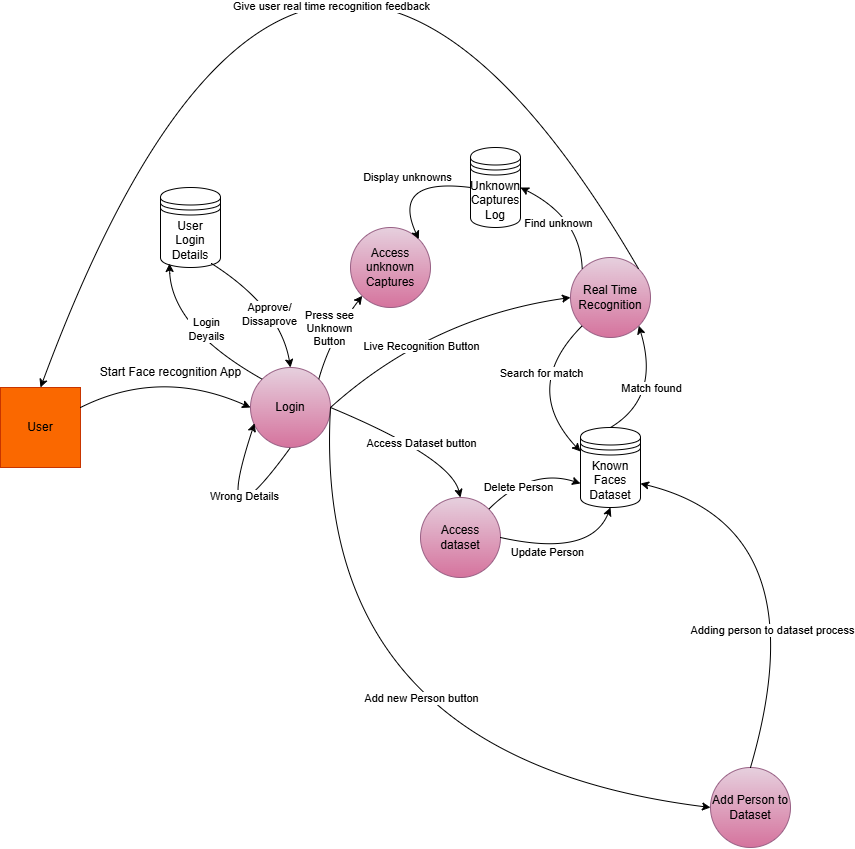

The diagram above was exported from draw.io. Its source (the exported page's mxGraphModel, read from the mxfile embedded in the PNG):
<mxGraphModel dx="1686" dy="1929" grid="1" gridSize="10" guides="1" tooltips="1" connect="1" arrows="1" fold="1" page="1" pageScale="1" pageWidth="827" pageHeight="1169" background="#FFFFFF" math="0" shadow="0">
  <root>
    <mxCell id="0" />
    <mxCell id="1" parent="0" />
    <mxCell id="69rlctPlUYhgdO_7xsld-1" value="User" style="whiteSpace=wrap;html=1;aspect=fixed;fillColor=#fa6800;fontColor=#000000;strokeColor=#C73500;" parent="1" vertex="1">
      <mxGeometry x="20" y="110" width="80" height="80" as="geometry" />
    </mxCell>
    <mxCell id="69rlctPlUYhgdO_7xsld-2" value="Login" style="ellipse;whiteSpace=wrap;html=1;aspect=fixed;fillColor=#e6d0de;gradientColor=#d5739d;strokeColor=#996185;" parent="1" vertex="1">
      <mxGeometry x="270" y="90" width="80" height="80" as="geometry" />
    </mxCell>
    <mxCell id="69rlctPlUYhgdO_7xsld-4" value="User Login Details" style="shape=datastore;whiteSpace=wrap;html=1;" parent="1" vertex="1">
      <mxGeometry x="180" y="-90" width="60" height="80" as="geometry" />
    </mxCell>
    <mxCell id="69rlctPlUYhgdO_7xsld-10" value="" style="curved=1;endArrow=classic;html=1;rounded=0;entryX=0;entryY=0.5;entryDx=0;entryDy=0;" parent="1" target="69rlctPlUYhgdO_7xsld-2" edge="1">
      <mxGeometry width="50" height="50" relative="1" as="geometry">
        <mxPoint x="100" y="130" as="sourcePoint" />
        <mxPoint x="263.076923076924" y="124.61538461538453" as="targetPoint" />
        <Array as="points">
          <mxPoint x="180" y="90" />
        </Array>
      </mxGeometry>
    </mxCell>
    <mxCell id="69rlctPlUYhgdO_7xsld-11" value="Start Face recognition App" style="text;html=1;align=center;verticalAlign=middle;resizable=0;points=[];autosize=1;strokeColor=none;fillColor=none;" parent="1" vertex="1">
      <mxGeometry x="110" y="80" width="160" height="30" as="geometry" />
    </mxCell>
    <mxCell id="69rlctPlUYhgdO_7xsld-15" value="" style="curved=1;endArrow=classic;html=1;rounded=0;entryX=0.15;entryY=0.95;entryDx=0;entryDy=0;entryPerimeter=0;exitX=0;exitY=0;exitDx=0;exitDy=0;" parent="1" source="69rlctPlUYhgdO_7xsld-2" target="69rlctPlUYhgdO_7xsld-4" edge="1">
      <mxGeometry width="50" height="50" relative="1" as="geometry">
        <mxPoint x="120" y="20" as="sourcePoint" />
        <mxPoint x="290" y="20" as="targetPoint" />
        <Array as="points">
          <mxPoint x="190" y="50" />
        </Array>
      </mxGeometry>
    </mxCell>
    <mxCell id="69rlctPlUYhgdO_7xsld-26" value="Login&lt;div&gt;Deyails&lt;/div&gt;" style="edgeLabel;html=1;align=center;verticalAlign=middle;resizable=0;points=[];" parent="69rlctPlUYhgdO_7xsld-15" vertex="1" connectable="0">
      <mxGeometry x="-0.2516" y="-2" relative="1" as="geometry">
        <mxPoint x="-2" y="-18" as="offset" />
      </mxGeometry>
    </mxCell>
    <mxCell id="69rlctPlUYhgdO_7xsld-17" value="" style="curved=1;endArrow=classic;html=1;rounded=0;entryX=0.5;entryY=0;entryDx=0;entryDy=0;exitX=0.85;exitY=0.95;exitDx=0;exitDy=0;exitPerimeter=0;" parent="1" source="69rlctPlUYhgdO_7xsld-4" target="69rlctPlUYhgdO_7xsld-2" edge="1">
      <mxGeometry width="50" height="50" relative="1" as="geometry">
        <mxPoint x="292" y="112" as="sourcePoint" />
        <mxPoint x="299" y="16" as="targetPoint" />
        <Array as="points">
          <mxPoint x="300" y="30" />
        </Array>
      </mxGeometry>
    </mxCell>
    <mxCell id="69rlctPlUYhgdO_7xsld-24" value="Approve/&lt;div&gt;Dissaprove&lt;/div&gt;" style="edgeLabel;html=1;align=center;verticalAlign=middle;resizable=0;points=[];" parent="69rlctPlUYhgdO_7xsld-17" vertex="1" connectable="0">
      <mxGeometry x="0.2051" y="-13" relative="1" as="geometry">
        <mxPoint as="offset" />
      </mxGeometry>
    </mxCell>
    <mxCell id="69rlctPlUYhgdO_7xsld-19" value="" style="curved=1;endArrow=classic;html=1;rounded=0;exitX=1;exitY=0.5;exitDx=0;exitDy=0;entryX=0;entryY=0.5;entryDx=0;entryDy=0;" parent="1" source="69rlctPlUYhgdO_7xsld-2" target="69rlctPlUYhgdO_7xsld-31" edge="1">
      <mxGeometry width="50" height="50" relative="1" as="geometry">
        <mxPoint x="341" y="16" as="sourcePoint" />
        <mxPoint x="530" y="140" as="targetPoint" />
        <Array as="points">
          <mxPoint x="450" y="40" />
        </Array>
      </mxGeometry>
    </mxCell>
    <mxCell id="69rlctPlUYhgdO_7xsld-30" value="Live Recognition Button" style="edgeLabel;html=1;align=center;verticalAlign=middle;resizable=0;points=[];" parent="69rlctPlUYhgdO_7xsld-19" vertex="1" connectable="0">
      <mxGeometry x="-0.2215" y="-14" relative="1" as="geometry">
        <mxPoint as="offset" />
      </mxGeometry>
    </mxCell>
    <mxCell id="69rlctPlUYhgdO_7xsld-22" value="" style="curved=1;endArrow=classic;html=1;rounded=0;entryX=0.05;entryY=0.698;entryDx=0;entryDy=0;exitX=0.5;exitY=1;exitDx=0;exitDy=0;entryPerimeter=0;" parent="1" source="69rlctPlUYhgdO_7xsld-2" target="69rlctPlUYhgdO_7xsld-2" edge="1">
      <mxGeometry width="50" height="50" relative="1" as="geometry">
        <mxPoint x="110" y="140" as="sourcePoint" />
        <mxPoint x="280" y="140" as="targetPoint" />
        <Array as="points">
          <mxPoint x="230" y="280" />
        </Array>
      </mxGeometry>
    </mxCell>
    <mxCell id="69rlctPlUYhgdO_7xsld-23" value="Wrong Details" style="edgeLabel;html=1;align=center;verticalAlign=middle;resizable=0;points=[];" parent="69rlctPlUYhgdO_7xsld-22" vertex="1" connectable="0">
      <mxGeometry x="0.478" y="-12" relative="1" as="geometry">
        <mxPoint y="-1" as="offset" />
      </mxGeometry>
    </mxCell>
    <mxCell id="69rlctPlUYhgdO_7xsld-31" value="Real Time Recognition" style="ellipse;whiteSpace=wrap;html=1;aspect=fixed;fillColor=#e6d0de;gradientColor=#d5739d;strokeColor=#996185;" parent="1" vertex="1">
      <mxGeometry x="590" y="-20" width="80" height="80" as="geometry" />
    </mxCell>
    <mxCell id="69rlctPlUYhgdO_7xsld-35" value="Known Faces Dataset" style="shape=datastore;whiteSpace=wrap;html=1;" parent="1" vertex="1">
      <mxGeometry x="600" y="150" width="60" height="80" as="geometry" />
    </mxCell>
    <mxCell id="69rlctPlUYhgdO_7xsld-36" value="Add Person to Dataset" style="ellipse;whiteSpace=wrap;html=1;aspect=fixed;fillColor=#e6d0de;gradientColor=#d5739d;strokeColor=#996185;" parent="1" vertex="1">
      <mxGeometry x="730" y="490" width="80" height="80" as="geometry" />
    </mxCell>
    <mxCell id="69rlctPlUYhgdO_7xsld-37" value="" style="curved=1;endArrow=classic;html=1;rounded=0;exitX=1;exitY=0.5;exitDx=0;exitDy=0;entryX=0;entryY=0.5;entryDx=0;entryDy=0;" parent="1" source="69rlctPlUYhgdO_7xsld-2" target="69rlctPlUYhgdO_7xsld-36" edge="1">
      <mxGeometry width="50" height="50" relative="1" as="geometry">
        <mxPoint x="340" y="380" as="sourcePoint" />
        <mxPoint x="580" y="270" as="targetPoint" />
        <Array as="points">
          <mxPoint x="330" y="480" />
        </Array>
      </mxGeometry>
    </mxCell>
    <mxCell id="69rlctPlUYhgdO_7xsld-38" value="Add new Person button" style="edgeLabel;html=1;align=center;verticalAlign=middle;resizable=0;points=[];" parent="69rlctPlUYhgdO_7xsld-37" vertex="1" connectable="0">
      <mxGeometry x="-0.2215" y="-14" relative="1" as="geometry">
        <mxPoint x="121" y="-3" as="offset" />
      </mxGeometry>
    </mxCell>
    <mxCell id="69rlctPlUYhgdO_7xsld-51" value="" style="curved=1;endArrow=classic;html=1;rounded=0;exitX=0;exitY=1;exitDx=0;exitDy=0;entryX=0;entryY=0.3;entryDx=0;entryDy=0;" parent="1" source="69rlctPlUYhgdO_7xsld-31" target="69rlctPlUYhgdO_7xsld-35" edge="1">
      <mxGeometry width="50" height="50" relative="1" as="geometry">
        <mxPoint x="360" y="140" as="sourcePoint" />
        <mxPoint x="600" y="420" as="targetPoint" />
        <Array as="points">
          <mxPoint x="540" y="110" />
        </Array>
      </mxGeometry>
    </mxCell>
    <mxCell id="69rlctPlUYhgdO_7xsld-52" value="Search for match" style="edgeLabel;html=1;align=center;verticalAlign=middle;resizable=0;points=[];" parent="69rlctPlUYhgdO_7xsld-51" vertex="1" connectable="0">
      <mxGeometry x="-0.2215" y="-14" relative="1" as="geometry">
        <mxPoint x="16" y="9" as="offset" />
      </mxGeometry>
    </mxCell>
    <mxCell id="69rlctPlUYhgdO_7xsld-53" value="" style="curved=1;endArrow=classic;html=1;rounded=0;exitX=0.5;exitY=0;exitDx=0;exitDy=0;entryX=1;entryY=1;entryDx=0;entryDy=0;" parent="1" source="69rlctPlUYhgdO_7xsld-35" target="69rlctPlUYhgdO_7xsld-31" edge="1">
      <mxGeometry width="50" height="50" relative="1" as="geometry">
        <mxPoint x="752" y="64" as="sourcePoint" />
        <mxPoint x="760" y="140" as="targetPoint" />
        <Array as="points">
          <mxPoint x="680" y="120" />
        </Array>
      </mxGeometry>
    </mxCell>
    <mxCell id="69rlctPlUYhgdO_7xsld-54" value="Match found" style="edgeLabel;html=1;align=center;verticalAlign=middle;resizable=0;points=[];" parent="69rlctPlUYhgdO_7xsld-53" vertex="1" connectable="0">
      <mxGeometry x="-0.2215" y="-14" relative="1" as="geometry">
        <mxPoint x="-12" y="-25" as="offset" />
      </mxGeometry>
    </mxCell>
    <mxCell id="69rlctPlUYhgdO_7xsld-60" value="" style="curved=1;endArrow=classic;html=1;rounded=0;exitX=0.5;exitY=0;exitDx=0;exitDy=0;entryX=1;entryY=0.7;entryDx=0;entryDy=0;" parent="1" source="69rlctPlUYhgdO_7xsld-36" target="69rlctPlUYhgdO_7xsld-35" edge="1">
      <mxGeometry width="50" height="50" relative="1" as="geometry">
        <mxPoint x="360" y="140" as="sourcePoint" />
        <mxPoint x="600" y="430" as="targetPoint" />
        <Array as="points">
          <mxPoint x="840" y="250" />
        </Array>
      </mxGeometry>
    </mxCell>
    <mxCell id="69rlctPlUYhgdO_7xsld-62" value="Adding person to dataset process" style="edgeLabel;html=1;align=center;verticalAlign=middle;resizable=0;points=[];" parent="69rlctPlUYhgdO_7xsld-60" vertex="1" connectable="0">
      <mxGeometry x="-0.3682" y="18" relative="1" as="geometry">
        <mxPoint as="offset" />
      </mxGeometry>
    </mxCell>
    <mxCell id="LhI-ud7GFd8Ltkgq7nwW-1" value="Access dataset" style="ellipse;whiteSpace=wrap;html=1;aspect=fixed;fillColor=#e6d0de;gradientColor=#d5739d;strokeColor=#996185;" parent="1" vertex="1">
      <mxGeometry x="440" y="220" width="80" height="80" as="geometry" />
    </mxCell>
    <mxCell id="LhI-ud7GFd8Ltkgq7nwW-2" value="" style="curved=1;endArrow=classic;html=1;rounded=0;exitX=1;exitY=0.5;exitDx=0;exitDy=0;entryX=0.5;entryY=0;entryDx=0;entryDy=0;" parent="1" source="69rlctPlUYhgdO_7xsld-2" target="LhI-ud7GFd8Ltkgq7nwW-1" edge="1">
      <mxGeometry width="50" height="50" relative="1" as="geometry">
        <mxPoint x="360" y="140" as="sourcePoint" />
        <mxPoint x="740" y="540" as="targetPoint" />
        <Array as="points">
          <mxPoint x="470" y="180" />
        </Array>
      </mxGeometry>
    </mxCell>
    <mxCell id="LhI-ud7GFd8Ltkgq7nwW-3" value="Access Dataset button" style="edgeLabel;html=1;align=center;verticalAlign=middle;resizable=0;points=[];" parent="LhI-ud7GFd8Ltkgq7nwW-2" vertex="1" connectable="0">
      <mxGeometry x="-0.2215" y="-14" relative="1" as="geometry">
        <mxPoint x="34" y="-3" as="offset" />
      </mxGeometry>
    </mxCell>
    <mxCell id="LhI-ud7GFd8Ltkgq7nwW-4" value="" style="curved=1;endArrow=classic;html=1;rounded=0;exitX=1;exitY=0;exitDx=0;exitDy=0;entryX=0;entryY=0.7;entryDx=0;entryDy=0;" parent="1" source="LhI-ud7GFd8Ltkgq7nwW-1" target="69rlctPlUYhgdO_7xsld-35" edge="1">
      <mxGeometry width="50" height="50" relative="1" as="geometry">
        <mxPoint x="530" y="290" as="sourcePoint" />
        <mxPoint x="660" y="380" as="targetPoint" />
        <Array as="points">
          <mxPoint x="550" y="190" />
        </Array>
      </mxGeometry>
    </mxCell>
    <mxCell id="LhI-ud7GFd8Ltkgq7nwW-6" value="Delete Person" style="edgeLabel;html=1;align=center;verticalAlign=middle;resizable=0;points=[];" parent="LhI-ud7GFd8Ltkgq7nwW-4" vertex="1" connectable="0">
      <mxGeometry x="-0.3395" y="-4" relative="1" as="geometry">
        <mxPoint as="offset" />
      </mxGeometry>
    </mxCell>
    <mxCell id="LhI-ud7GFd8Ltkgq7nwW-7" value="" style="curved=1;endArrow=classic;html=1;rounded=0;exitX=1;exitY=0.5;exitDx=0;exitDy=0;entryX=0.5;entryY=1;entryDx=0;entryDy=0;" parent="1" source="LhI-ud7GFd8Ltkgq7nwW-1" target="69rlctPlUYhgdO_7xsld-35" edge="1">
      <mxGeometry width="50" height="50" relative="1" as="geometry">
        <mxPoint x="568" y="322" as="sourcePoint" />
        <mxPoint x="660" y="296" as="targetPoint" />
        <Array as="points">
          <mxPoint x="610" y="280" />
        </Array>
      </mxGeometry>
    </mxCell>
    <mxCell id="LhI-ud7GFd8Ltkgq7nwW-8" value="Update Person" style="edgeLabel;html=1;align=center;verticalAlign=middle;resizable=0;points=[];" parent="LhI-ud7GFd8Ltkgq7nwW-7" vertex="1" connectable="0">
      <mxGeometry x="-0.3395" y="-4" relative="1" as="geometry">
        <mxPoint as="offset" />
      </mxGeometry>
    </mxCell>
    <mxCell id="PRR2Xhtw8foe3u_h2FX3-2" value="" style="curved=1;endArrow=classic;html=1;rounded=0;exitX=0;exitY=0;exitDx=0;exitDy=0;entryX=1;entryY=0.5;entryDx=0;entryDy=0;" edge="1" parent="1" source="69rlctPlUYhgdO_7xsld-31" target="PRR2Xhtw8foe3u_h2FX3-5">
      <mxGeometry width="50" height="50" relative="1" as="geometry">
        <mxPoint x="590" y="-120" as="sourcePoint" />
        <mxPoint x="560" y="-270" as="targetPoint" />
        <Array as="points">
          <mxPoint x="600" y="-60" />
        </Array>
      </mxGeometry>
    </mxCell>
    <mxCell id="PRR2Xhtw8foe3u_h2FX3-7" value="Find unknown" style="edgeLabel;html=1;align=center;verticalAlign=middle;resizable=0;points=[];" vertex="1" connectable="0" parent="PRR2Xhtw8foe3u_h2FX3-2">
      <mxGeometry x="0.1639" y="15" relative="1" as="geometry">
        <mxPoint as="offset" />
      </mxGeometry>
    </mxCell>
    <mxCell id="PRR2Xhtw8foe3u_h2FX3-5" value="Unknown Captures Log" style="shape=datastore;whiteSpace=wrap;html=1;" vertex="1" parent="1">
      <mxGeometry x="490" y="-130" width="50" height="80" as="geometry" />
    </mxCell>
    <mxCell id="PRR2Xhtw8foe3u_h2FX3-10" value="Access unknown Captures" style="ellipse;whiteSpace=wrap;html=1;aspect=fixed;fillColor=#e6d0de;gradientColor=#d5739d;strokeColor=#996185;" vertex="1" parent="1">
      <mxGeometry x="370" y="-50" width="80" height="80" as="geometry" />
    </mxCell>
    <mxCell id="PRR2Xhtw8foe3u_h2FX3-12" value="" style="curved=1;endArrow=classic;html=1;rounded=0;entryX=0;entryY=1;entryDx=0;entryDy=0;exitX=1;exitY=0;exitDx=0;exitDy=0;" edge="1" parent="1" source="69rlctPlUYhgdO_7xsld-2" target="PRR2Xhtw8foe3u_h2FX3-10">
      <mxGeometry width="50" height="50" relative="1" as="geometry">
        <mxPoint x="292" y="112" as="sourcePoint" />
        <mxPoint x="289" y="16" as="targetPoint" />
        <Array as="points">
          <mxPoint x="350" y="60" />
        </Array>
      </mxGeometry>
    </mxCell>
    <mxCell id="PRR2Xhtw8foe3u_h2FX3-13" value="Press see&lt;div&gt;Unknown&lt;/div&gt;&lt;div&gt;Button&lt;/div&gt;" style="edgeLabel;html=1;align=center;verticalAlign=middle;resizable=0;points=[];" vertex="1" connectable="0" parent="PRR2Xhtw8foe3u_h2FX3-12">
      <mxGeometry x="-0.2516" y="-2" relative="1" as="geometry">
        <mxPoint x="-2" y="-18" as="offset" />
      </mxGeometry>
    </mxCell>
    <mxCell id="PRR2Xhtw8foe3u_h2FX3-15" value="" style="curved=1;endArrow=classic;html=1;rounded=0;exitX=0;exitY=0.5;exitDx=0;exitDy=0;entryX=1;entryY=0;entryDx=0;entryDy=0;" edge="1" parent="1" source="PRR2Xhtw8foe3u_h2FX3-5" target="PRR2Xhtw8foe3u_h2FX3-10">
      <mxGeometry width="50" height="50" relative="1" as="geometry">
        <mxPoint x="612" y="2" as="sourcePoint" />
        <mxPoint x="550" y="-80" as="targetPoint" />
        <Array as="points">
          <mxPoint x="410" y="-100" />
        </Array>
      </mxGeometry>
    </mxCell>
    <mxCell id="PRR2Xhtw8foe3u_h2FX3-16" value="Display unknowns" style="edgeLabel;html=1;align=center;verticalAlign=middle;resizable=0;points=[];" vertex="1" connectable="0" parent="PRR2Xhtw8foe3u_h2FX3-15">
      <mxGeometry x="0.1639" y="15" relative="1" as="geometry">
        <mxPoint as="offset" />
      </mxGeometry>
    </mxCell>
    <mxCell id="PRR2Xhtw8foe3u_h2FX3-18" value="" style="curved=1;endArrow=classic;html=1;rounded=0;exitX=1;exitY=0;exitDx=0;exitDy=0;entryX=0.5;entryY=0;entryDx=0;entryDy=0;" edge="1" parent="1" source="69rlctPlUYhgdO_7xsld-31" target="69rlctPlUYhgdO_7xsld-1">
      <mxGeometry width="50" height="50" relative="1" as="geometry">
        <mxPoint x="780" y="500" as="sourcePoint" />
        <mxPoint x="670" y="216" as="targetPoint" />
        <Array as="points">
          <mxPoint x="320" y="-590" />
        </Array>
      </mxGeometry>
    </mxCell>
    <mxCell id="PRR2Xhtw8foe3u_h2FX3-20" value="Give user real time recognition feedback" style="edgeLabel;html=1;align=center;verticalAlign=middle;resizable=0;points=[];" vertex="1" connectable="0" parent="PRR2Xhtw8foe3u_h2FX3-18">
      <mxGeometry x="-0.4598" y="133" relative="1" as="geometry">
        <mxPoint y="1" as="offset" />
      </mxGeometry>
    </mxCell>
  </root>
</mxGraphModel>